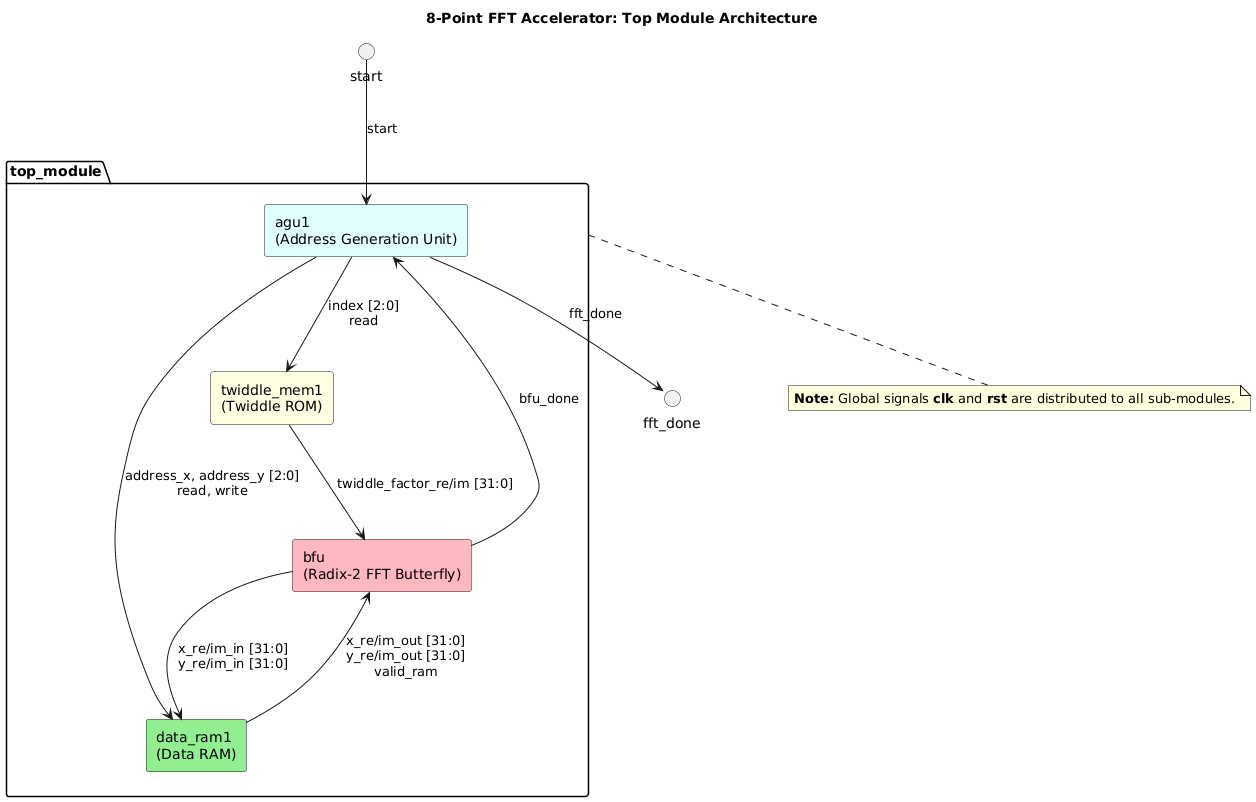

The diagram above was rendered by PlantUML. Its source (embedded in the PNG):
@startuml
title 8-Point FFT Accelerator: Top Module Architecture

' Remove ortho to prevent lines from cutting through boxes
skinparam componentStyle rectangle
skinparam nodesep 80
skinparam ranksep 80

interface "start" as start
interface "fft_done" as fft_done

package "top_module" {
    component "agu1\n(Address Generation Unit)" as agu #LightCyan
    
    component "twiddle_mem1\n(Twiddle ROM)" as twiddle #LightYellow
    component "data_ram1\n(Data RAM)" as ram #LightGreen
    
    component "bfu\n(Radix-2 FFT Butterfly)" as bfu #LightPink
}

' External Control
start --> agu : start
agu --> fft_done : fft_done

' Level 1 to Level 2: AGU controls memory blocks
agu --> twiddle : index [2:0]\nread
agu --> ram : address_x, address_y [2:0]\nread, write

' Level 2 to Level 3: Memory feeds the Butterfly Unit
twiddle --> bfu : twiddle_factor_re/im [31:0]
ram --> bfu : x_re/im_out [31:0]\ny_re/im_out [31:0]\nvalid_ram

' Feedback Loops: BFU outputs back to system
bfu --> ram : x_re/im_in [31:0]\ny_re/im_in [31:0]
bfu --> agu : bfu_done

' Declutter global signals
note bottom of top_module
  **Note:** Global signals **clk** and **rst** are distributed to all sub-modules.
end note
@enduml